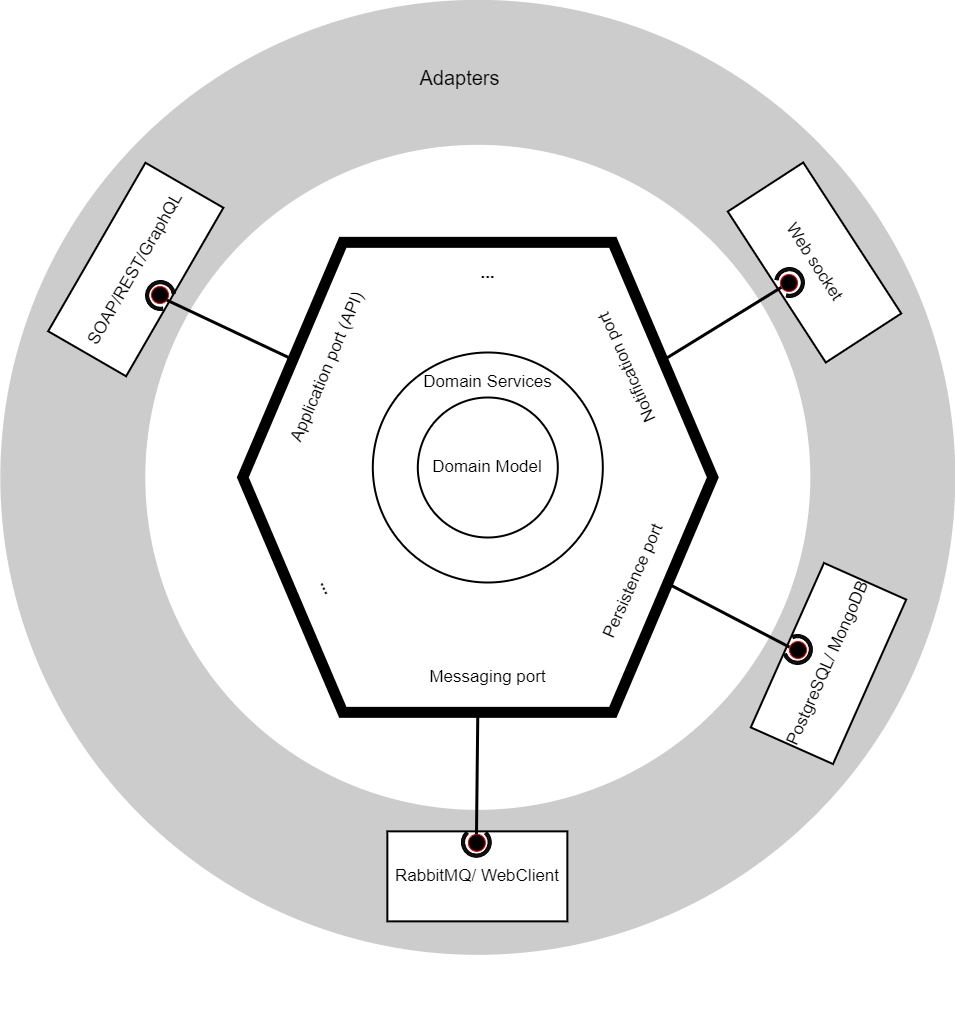

The diagram above was exported from draw.io. Its source (the exported page's mxGraphModel, read from the mxfile embedded in the PNG):
<mxGraphModel dx="2031" dy="1224" grid="1" gridSize="10" guides="1" tooltips="1" connect="1" arrows="1" fold="1" page="1" pageScale="1" pageWidth="1654" pageHeight="1169" math="0" shadow="0">
  <root>
    <mxCell id="0" />
    <mxCell id="1" parent="0" />
    <mxCell id="gphKnP7DVwPBnrAJf3v7-48" value="" style="ellipse;whiteSpace=wrap;html=1;aspect=fixed;fontSize=17;strokeWidth=145;fillColor=none;opacity=20;" parent="1" vertex="1">
      <mxGeometry x="470.31" y="134.85" width="810" height="810" as="geometry" />
    </mxCell>
    <mxCell id="gphKnP7DVwPBnrAJf3v7-25" value="" style="group;fontSize=17;rotation=-10;" parent="1" vertex="1" connectable="0">
      <mxGeometry x="444.00058453981615" y="239.0005845398161" width="197.87" height="190.9188309203678" as="geometry" />
    </mxCell>
    <mxCell id="gphKnP7DVwPBnrAJf3v7-20" value="SOAP/REST/GraphQL" style="rounded=0;whiteSpace=wrap;html=1;fontSize=17;strokeWidth=2;rotation=-60;" parent="gphKnP7DVwPBnrAJf3v7-25" vertex="1">
      <mxGeometry x="-8" y="48" width="194.54" height="90" as="geometry" />
    </mxCell>
    <mxCell id="gphKnP7DVwPBnrAJf3v7-21" value="" style="verticalLabelPosition=bottom;verticalAlign=top;html=1;shape=mxgraph.basic.partConcEllipse;startAngle=0.29185691155414506;endAngle=0.044922663932729305;arcWidth=0.22;fontSize=17;strokeWidth=1;rotation=65;fillColor=#0F0F0F;" parent="gphKnP7DVwPBnrAJf3v7-25" vertex="1">
      <mxGeometry x="99" y="104" width="30" height="30" as="geometry" />
    </mxCell>
    <mxCell id="gphKnP7DVwPBnrAJf3v7-23" value="" style="ellipse;html=1;shape=startState;fillColor=#000000;strokeColor=#ff0000;fontSize=17;rotation=-10;" parent="gphKnP7DVwPBnrAJf3v7-25" vertex="1">
      <mxGeometry x="101" y="106" width="25" height="25" as="geometry" />
    </mxCell>
    <mxCell id="gphKnP7DVwPBnrAJf3v7-26" value="" style="endArrow=none;html=1;rounded=0;fontSize=17;entryX=0.734;entryY=0.748;entryDx=0;entryDy=0;exitX=0.106;exitY=0.249;exitDx=0;exitDy=0;exitPerimeter=0;entryPerimeter=0;strokeWidth=3;" parent="1" source="7h8Q_Ib3_kl_9G1vUqp6-1" target="gphKnP7DVwPBnrAJf3v7-23" edge="1">
      <mxGeometry width="50" height="50" relative="1" as="geometry">
        <mxPoint x="691.7199999999998" y="365.48" as="sourcePoint" />
        <mxPoint x="544.85" y="424.85" as="targetPoint" />
      </mxGeometry>
    </mxCell>
    <mxCell id="gphKnP7DVwPBnrAJf3v7-27" value="" style="group;rotation=-216;fontSize=17;" parent="1" vertex="1" connectable="0">
      <mxGeometry x="1117.0005845398164" y="260.00058453981615" width="190.9188309203678" height="190.9188309203678" as="geometry" />
    </mxCell>
    <mxCell id="gphKnP7DVwPBnrAJf3v7-28" value="Web socket" style="rounded=0;whiteSpace=wrap;html=1;fontSize=17;strokeWidth=2;rotation=-303;" parent="gphKnP7DVwPBnrAJf3v7-27" vertex="1">
      <mxGeometry x="5" y="20" width="180" height="90" as="geometry" />
    </mxCell>
    <mxCell id="gphKnP7DVwPBnrAJf3v7-29" value="" style="verticalLabelPosition=bottom;verticalAlign=top;html=1;shape=mxgraph.basic.partConcEllipse;startAngle=0.29185691155414506;endAngle=0.044922663932729305;arcWidth=0.22;fontSize=17;strokeWidth=1;rotation=-183;fillColor=#0F0F0F;" parent="gphKnP7DVwPBnrAJf3v7-27" vertex="1">
      <mxGeometry x="55" y="70" width="30" height="30" as="geometry" />
    </mxCell>
    <mxCell id="gphKnP7DVwPBnrAJf3v7-30" value="" style="ellipse;html=1;shape=startState;fillColor=#000000;strokeColor=#ff0000;fontSize=17;rotation=-216;" parent="gphKnP7DVwPBnrAJf3v7-27" vertex="1">
      <mxGeometry x="57" y="73" width="25" height="25" as="geometry" />
    </mxCell>
    <mxCell id="gphKnP7DVwPBnrAJf3v7-31" value="" style="endArrow=none;html=1;rounded=0;fontSize=17;strokeWidth=3;exitX=0.894;exitY=0.251;exitDx=0;exitDy=0;exitPerimeter=0;entryX=0.847;entryY=0.538;entryDx=0;entryDy=0;entryPerimeter=0;" parent="1" source="7h8Q_Ib3_kl_9G1vUqp6-1" target="gphKnP7DVwPBnrAJf3v7-30" edge="1">
      <mxGeometry width="50" height="50" relative="1" as="geometry">
        <mxPoint x="1105.79" y="545.02" as="sourcePoint" />
        <mxPoint x="1184.85" y="724.85" as="targetPoint" />
      </mxGeometry>
    </mxCell>
    <mxCell id="gphKnP7DVwPBnrAJf3v7-33" value="" style="group;rotation=-21;fontSize=17;" parent="1" vertex="1" connectable="0">
      <mxGeometry x="1130.0005845398164" y="630.0005845398161" width="190.9188309203678" height="190.9188309203678" as="geometry" />
    </mxCell>
    <mxCell id="gphKnP7DVwPBnrAJf3v7-34" value="PostgreSQL/ MongoDB" style="rounded=0;whiteSpace=wrap;html=1;fontSize=17;strokeWidth=2;rotation=-66;" parent="gphKnP7DVwPBnrAJf3v7-33" vertex="1">
      <mxGeometry x="6" y="51" width="180" height="90" as="geometry" />
    </mxCell>
    <mxCell id="gphKnP7DVwPBnrAJf3v7-37" value="" style="group;rotation=-201;" parent="gphKnP7DVwPBnrAJf3v7-33" vertex="1" connectable="0">
      <mxGeometry x="47" y="64" width="36.74234614174769" height="36.74234614174769" as="geometry" />
    </mxCell>
    <mxCell id="gphKnP7DVwPBnrAJf3v7-35" value="" style="verticalLabelPosition=bottom;verticalAlign=top;html=1;shape=mxgraph.basic.partConcEllipse;startAngle=0.29185691155414506;endAngle=0.044922663932729305;arcWidth=0.22;fontSize=17;strokeWidth=1;rotation=-126;fillColor=#0F0F0F;" parent="gphKnP7DVwPBnrAJf3v7-37" vertex="1">
      <mxGeometry x="3" y="3" width="30" height="30" as="geometry" />
    </mxCell>
    <mxCell id="gphKnP7DVwPBnrAJf3v7-36" value="" style="ellipse;html=1;shape=startState;fillColor=#000000;strokeColor=#ff0000;fontSize=17;rotation=-201;" parent="gphKnP7DVwPBnrAJf3v7-37" vertex="1">
      <mxGeometry x="6" y="6" width="25" height="25" as="geometry" />
    </mxCell>
    <mxCell id="gphKnP7DVwPBnrAJf3v7-38" value="" style="endArrow=none;html=1;rounded=0;fontSize=17;strokeWidth=3;entryX=0.775;entryY=0.728;entryDx=0;entryDy=0;entryPerimeter=0;exitX=0.904;exitY=0.726;exitDx=0;exitDy=0;exitPerimeter=0;" parent="1" source="7h8Q_Ib3_kl_9G1vUqp6-1" target="gphKnP7DVwPBnrAJf3v7-36" edge="1">
      <mxGeometry width="50" height="50" relative="1" as="geometry">
        <mxPoint x="1056.9099999999999" y="707.6400000000001" as="sourcePoint" />
        <mxPoint x="1114.85" y="754.85" as="targetPoint" />
      </mxGeometry>
    </mxCell>
    <mxCell id="gphKnP7DVwPBnrAJf3v7-39" value="" style="group;rotation=45;fontSize=17;" parent="1" vertex="1" connectable="0">
      <mxGeometry x="779.8505845398162" y="842.8505845398162" width="190.9188309203678" height="190.9188309203678" as="geometry" />
    </mxCell>
    <mxCell id="gphKnP7DVwPBnrAJf3v7-40" value="RabbitMQ/ WebClient" style="rounded=0;whiteSpace=wrap;html=1;fontSize=17;strokeWidth=2;rotation=0;" parent="gphKnP7DVwPBnrAJf3v7-39" vertex="1">
      <mxGeometry x="5" y="51" width="180" height="90" as="geometry" />
    </mxCell>
    <mxCell id="gphKnP7DVwPBnrAJf3v7-41" value="" style="group;rotation=-135;" parent="gphKnP7DVwPBnrAJf3v7-39" vertex="1" connectable="0">
      <mxGeometry x="76" y="44" width="36.74234614174769" height="36.74234614174769" as="geometry" />
    </mxCell>
    <mxCell id="gphKnP7DVwPBnrAJf3v7-42" value="" style="verticalLabelPosition=bottom;verticalAlign=top;html=1;shape=mxgraph.basic.partConcEllipse;startAngle=0.29185691155414506;endAngle=0.044922663932729305;arcWidth=0.22;fontSize=17;strokeWidth=1;rotation=-60;fillColor=#0F0F0F;" parent="gphKnP7DVwPBnrAJf3v7-41" vertex="1">
      <mxGeometry x="3" y="3" width="30" height="30" as="geometry" />
    </mxCell>
    <mxCell id="gphKnP7DVwPBnrAJf3v7-43" value="" style="ellipse;html=1;shape=startState;fillColor=#000000;strokeColor=#ff0000;fontSize=17;rotation=-135;" parent="gphKnP7DVwPBnrAJf3v7-41" vertex="1">
      <mxGeometry x="6" y="6" width="25" height="25" as="geometry" />
    </mxCell>
    <mxCell id="gphKnP7DVwPBnrAJf3v7-44" value="" style="endArrow=none;html=1;rounded=0;fontSize=17;strokeWidth=3;entryX=0.5;entryY=1;entryDx=0;entryDy=0;exitX=0.75;exitY=0.729;exitDx=0;exitDy=0;exitPerimeter=0;" parent="1" source="gphKnP7DVwPBnrAJf3v7-43" target="7h8Q_Ib3_kl_9G1vUqp6-1" edge="1">
      <mxGeometry width="50" height="50" relative="1" as="geometry">
        <mxPoint x="874.85" y="874.85" as="sourcePoint" />
        <mxPoint x="874.5499999999997" y="778.1399999999999" as="targetPoint" />
      </mxGeometry>
    </mxCell>
    <mxCell id="gphKnP7DVwPBnrAJf3v7-49" value="&lt;font style=&quot;font-size: 20px&quot;&gt;Adapters&lt;/font&gt;" style="text;html=1;align=center;verticalAlign=middle;resizable=0;points=[];autosize=1;strokeColor=none;fillColor=none;fontSize=17;" parent="1" vertex="1">
      <mxGeometry x="806.85" y="126" width="100" height="30" as="geometry" />
    </mxCell>
    <mxCell id="7h8Q_Ib3_kl_9G1vUqp6-3" value="" style="group" parent="1" vertex="1" connectable="0">
      <mxGeometry x="640.31" y="304.85" width="470" height="470" as="geometry" />
    </mxCell>
    <mxCell id="7h8Q_Ib3_kl_9G1vUqp6-1" value="" style="shape=hexagon;perimeter=hexagonPerimeter2;whiteSpace=wrap;html=1;fixedSize=1;size=100;strokeWidth=11;" parent="7h8Q_Ib3_kl_9G1vUqp6-3" vertex="1">
      <mxGeometry width="470" height="470" as="geometry" />
    </mxCell>
    <mxCell id="gphKnP7DVwPBnrAJf3v7-9" value="Persistence port" style="html=1;fontSize=17;strokeWidth=2;rotation=-66;strokeColor=none;" parent="7h8Q_Ib3_kl_9G1vUqp6-3" vertex="1">
      <mxGeometry x="336" y="314.15" width="110" height="50" as="geometry" />
    </mxCell>
    <mxCell id="gphKnP7DVwPBnrAJf3v7-10" value="Application port (API)" style="html=1;fontSize=17;strokeWidth=2;rotation=-67;strokeColor=none;" parent="7h8Q_Ib3_kl_9G1vUqp6-3" vertex="1">
      <mxGeometry x="30" y="100.15" width="110" height="50" as="geometry" />
    </mxCell>
    <mxCell id="gphKnP7DVwPBnrAJf3v7-11" value="Messaging port" style="html=1;fontSize=17;strokeWidth=2;rotation=0;strokeColor=none;" parent="7h8Q_Ib3_kl_9G1vUqp6-3" vertex="1">
      <mxGeometry x="190" y="410.15" width="110" height="50" as="geometry" />
    </mxCell>
    <mxCell id="gphKnP7DVwPBnrAJf3v7-12" value="Notification port" style="html=1;fontSize=17;strokeWidth=2;rotation=-114;strokeColor=none;" parent="7h8Q_Ib3_kl_9G1vUqp6-3" vertex="1">
      <mxGeometry x="330" y="100.15000000000006" width="110" height="50" as="geometry" />
    </mxCell>
    <mxCell id="gphKnP7DVwPBnrAJf3v7-16" value="..." style="html=1;fontSize=17;strokeWidth=2;rotation=0;strokeColor=none;fontStyle=1" parent="7h8Q_Ib3_kl_9G1vUqp6-3" vertex="1">
      <mxGeometry x="190" y="6.610000000000042" width="110" height="50" as="geometry" />
    </mxCell>
    <mxCell id="gphKnP7DVwPBnrAJf3v7-18" value="..." style="html=1;fontSize=17;strokeWidth=2;rotation=66;strokeColor=none;fontStyle=1" parent="7h8Q_Ib3_kl_9G1vUqp6-3" vertex="1">
      <mxGeometry x="30" y="320.15" width="110" height="50" as="geometry" />
    </mxCell>
    <mxCell id="7h8Q_Ib3_kl_9G1vUqp6-2" value="" style="group" parent="7h8Q_Ib3_kl_9G1vUqp6-3" vertex="1" connectable="0">
      <mxGeometry x="130" y="110.15" width="230" height="230" as="geometry" />
    </mxCell>
    <mxCell id="gphKnP7DVwPBnrAJf3v7-13" value="" style="ellipse;whiteSpace=wrap;html=1;aspect=fixed;fontSize=17;strokeWidth=2;" parent="7h8Q_Ib3_kl_9G1vUqp6-2" vertex="1">
      <mxGeometry width="230" height="230" as="geometry" />
    </mxCell>
    <mxCell id="gphKnP7DVwPBnrAJf3v7-2" value="&lt;font style=&quot;font-size: 17px;&quot;&gt;Domain Model&lt;/font&gt;" style="ellipse;whiteSpace=wrap;html=1;aspect=fixed;strokeWidth=2;fontSize=17;" parent="7h8Q_Ib3_kl_9G1vUqp6-2" vertex="1">
      <mxGeometry x="45" y="45" width="140" height="140" as="geometry" />
    </mxCell>
    <mxCell id="gphKnP7DVwPBnrAJf3v7-14" value="Domain Services" style="text;html=1;align=center;verticalAlign=middle;resizable=0;points=[];autosize=1;strokeColor=none;fillColor=none;fontSize=17;" parent="7h8Q_Ib3_kl_9G1vUqp6-2" vertex="1">
      <mxGeometry x="45" y="15" width="140" height="30" as="geometry" />
    </mxCell>
  </root>
</mxGraphModel>